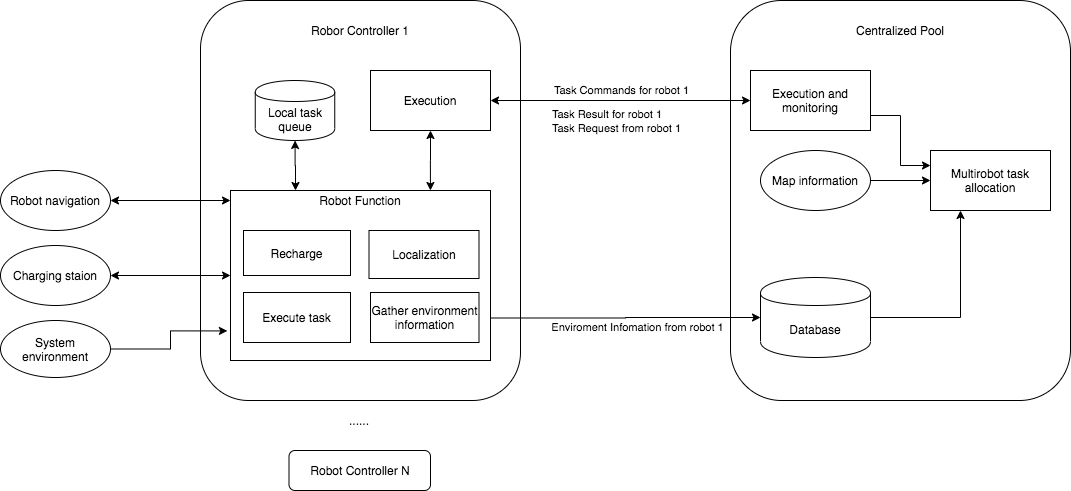

The diagram above was exported from draw.io. Its source (the exported page's mxGraphModel, read from the mxfile embedded in the PNG):
<mxGraphModel dx="1854" dy="396" grid="1" gridSize="10" guides="1" tooltips="1" connect="1" arrows="1" fold="1" page="1" pageScale="1" pageWidth="827" pageHeight="1169" math="0" shadow="0">
  <root>
    <mxCell id="0" />
    <mxCell id="1" parent="0" />
    <mxCell id="45" value="" style="rounded=1;whiteSpace=wrap;html=1;" parent="1" vertex="1">
      <mxGeometry x="-350" y="650" width="340" height="400" as="geometry" />
    </mxCell>
    <mxCell id="54" style="edgeStyle=orthogonalEdgeStyle;rounded=0;orthogonalLoop=1;jettySize=auto;html=1;exitX=1;exitY=0.75;exitDx=0;exitDy=0;entryX=0;entryY=0.25;entryDx=0;entryDy=0;" parent="1" source="47" target="53" edge="1">
      <mxGeometry relative="1" as="geometry" />
    </mxCell>
    <mxCell id="47" value="Execution and monitoring" style="rounded=0;whiteSpace=wrap;html=1;" parent="1" vertex="1">
      <mxGeometry x="-330" y="720" width="120" height="60" as="geometry" />
    </mxCell>
    <mxCell id="55" style="edgeStyle=orthogonalEdgeStyle;rounded=0;orthogonalLoop=1;jettySize=auto;html=1;" parent="1" source="51" target="53" edge="1">
      <mxGeometry relative="1" as="geometry" />
    </mxCell>
    <mxCell id="51" value="&lt;span&gt;Map information&lt;/span&gt;" style="ellipse;whiteSpace=wrap;html=1;" parent="1" vertex="1">
      <mxGeometry x="-320" y="800" width="110" height="60" as="geometry" />
    </mxCell>
    <mxCell id="56" style="edgeStyle=orthogonalEdgeStyle;rounded=0;orthogonalLoop=1;jettySize=auto;html=1;exitX=1;exitY=0.5;exitDx=0;exitDy=0;entryX=0.25;entryY=1;entryDx=0;entryDy=0;" parent="1" source="52" target="53" edge="1">
      <mxGeometry relative="1" as="geometry" />
    </mxCell>
    <mxCell id="52" value="Database" style="shape=cylinder;whiteSpace=wrap;html=1;boundedLbl=1;backgroundOutline=1;" parent="1" vertex="1">
      <mxGeometry x="-320" y="927" width="110" height="80" as="geometry" />
    </mxCell>
    <mxCell id="53" value="Multirobot task allocation" style="rounded=0;whiteSpace=wrap;html=1;" parent="1" vertex="1">
      <mxGeometry x="-150" y="800" width="120" height="60" as="geometry" />
    </mxCell>
    <mxCell id="57" value="Centralized Pool" style="text;html=1;strokeColor=none;fillColor=none;align=center;verticalAlign=middle;whiteSpace=wrap;rounded=0;" parent="1" vertex="1">
      <mxGeometry x="-240" y="670" width="120" height="20" as="geometry" />
    </mxCell>
    <mxCell id="58" value="" style="rounded=1;whiteSpace=wrap;html=1;" parent="1" vertex="1">
      <mxGeometry x="-880" y="650" width="320" height="400" as="geometry" />
    </mxCell>
    <mxCell id="59" value="Robor Controller 1" style="text;html=1;strokeColor=none;fillColor=none;align=center;verticalAlign=middle;whiteSpace=wrap;rounded=0;" parent="1" vertex="1">
      <mxGeometry x="-790" y="670" width="140" height="20" as="geometry" />
    </mxCell>
    <mxCell id="73" style="edgeStyle=orthogonalEdgeStyle;rounded=0;orthogonalLoop=1;jettySize=auto;html=1;entryX=-0.012;entryY=0.826;entryDx=0;entryDy=0;entryPerimeter=0;" parent="1" source="60" target="61" edge="1">
      <mxGeometry relative="1" as="geometry" />
    </mxCell>
    <mxCell id="60" value="System environment" style="ellipse;whiteSpace=wrap;html=1;" parent="1" vertex="1">
      <mxGeometry x="-1080" y="970" width="110" height="57" as="geometry" />
    </mxCell>
    <mxCell id="80" value="&lt;font face=&quot;helvetica&quot;&gt;Enviroment Infomation from robot 1&lt;/font&gt;" style="edgeStyle=orthogonalEdgeStyle;rounded=0;orthogonalLoop=1;jettySize=auto;html=1;startArrow=none;startFill=0;exitX=1;exitY=0.75;exitDx=0;exitDy=0;entryX=0;entryY=0.5;entryDx=0;entryDy=0;" parent="1" source="61" target="52" edge="1">
      <mxGeometry x="0.0868" y="-10" relative="1" as="geometry">
        <mxPoint x="-590" y="880" as="sourcePoint" />
        <mxPoint as="offset" />
      </mxGeometry>
    </mxCell>
    <mxCell id="88" style="edgeStyle=orthogonalEdgeStyle;rounded=0;orthogonalLoop=1;jettySize=auto;html=1;entryX=1;entryY=0.5;entryDx=0;entryDy=0;startArrow=classic;startFill=1;" parent="1" source="61" target="87" edge="1">
      <mxGeometry relative="1" as="geometry">
        <Array as="points">
          <mxPoint x="-970" y="850" />
        </Array>
      </mxGeometry>
    </mxCell>
    <mxCell id="91" style="edgeStyle=orthogonalEdgeStyle;rounded=0;orthogonalLoop=1;jettySize=auto;html=1;exitX=0.25;exitY=0;exitDx=0;exitDy=0;startArrow=classic;startFill=1;" parent="1" source="61" target="89" edge="1">
      <mxGeometry relative="1" as="geometry">
        <Array as="points" />
      </mxGeometry>
    </mxCell>
    <mxCell id="61" value="" style="rounded=0;whiteSpace=wrap;html=1;" parent="1" vertex="1">
      <mxGeometry x="-850" y="840" width="260" height="170" as="geometry" />
    </mxCell>
    <mxCell id="65" value="Robot Function" style="text;html=1;strokeColor=none;fillColor=none;align=center;verticalAlign=middle;whiteSpace=wrap;rounded=0;" parent="1" vertex="1">
      <mxGeometry x="-765" y="840" width="90" height="20" as="geometry" />
    </mxCell>
    <mxCell id="69" value="Recharge" style="rounded=0;whiteSpace=wrap;html=1;" parent="1" vertex="1">
      <mxGeometry x="-837" y="880" width="107" height="45" as="geometry" />
    </mxCell>
    <mxCell id="70" value="Gather environment information" style="rounded=0;whiteSpace=wrap;html=1;" parent="1" vertex="1">
      <mxGeometry x="-710" y="942" width="108.5" height="50" as="geometry" />
    </mxCell>
    <mxCell id="71" value="Execute task" style="rounded=0;whiteSpace=wrap;html=1;" parent="1" vertex="1">
      <mxGeometry x="-837" y="942" width="107" height="50" as="geometry" />
    </mxCell>
    <mxCell id="72" value="Localization" style="rounded=0;whiteSpace=wrap;html=1;" parent="1" vertex="1">
      <mxGeometry x="-711.5" y="880" width="110" height="48" as="geometry" />
    </mxCell>
    <mxCell id="75" style="edgeStyle=orthogonalEdgeStyle;rounded=0;orthogonalLoop=1;jettySize=auto;html=1;entryX=0;entryY=0.5;entryDx=0;entryDy=0;startArrow=classic;startFill=1;" parent="1" source="74" target="61" edge="1">
      <mxGeometry relative="1" as="geometry" />
    </mxCell>
    <mxCell id="74" value="Charging staion" style="ellipse;whiteSpace=wrap;html=1;" parent="1" vertex="1">
      <mxGeometry x="-1080" y="895" width="110" height="60" as="geometry" />
    </mxCell>
    <mxCell id="77" value="" style="edgeStyle=orthogonalEdgeStyle;rounded=0;orthogonalLoop=1;jettySize=auto;html=1;entryX=0.769;entryY=0;entryDx=0;entryDy=0;entryPerimeter=0;startArrow=classic;startFill=1;" parent="1" source="76" target="61" edge="1">
      <mxGeometry relative="1" as="geometry" />
    </mxCell>
    <mxCell id="76" value="Execution" style="rounded=0;whiteSpace=wrap;html=1;" parent="1" vertex="1">
      <mxGeometry x="-710" y="720" width="120" height="60" as="geometry" />
    </mxCell>
    <mxCell id="78" value="Task Commands for robot 1" style="edgeStyle=orthogonalEdgeStyle;rounded=0;orthogonalLoop=1;jettySize=auto;html=1;startArrow=classic;startFill=1;" parent="1" source="47" target="76" edge="1">
      <mxGeometry y="-10" relative="1" as="geometry">
        <mxPoint x="1" as="offset" />
      </mxGeometry>
    </mxCell>
    <mxCell id="79" value="&lt;span style=&quot;color: rgb(0 , 0 , 0) ; font-family: &amp;#34;helvetica&amp;#34; ; font-size: 11px ; font-style: normal ; font-weight: 400 ; letter-spacing: normal ; text-align: center ; text-indent: 0px ; text-transform: none ; word-spacing: 0px ; background-color: rgb(255 , 255 , 255) ; float: none ; display: inline&quot;&gt;Task Result for robot 1&lt;br&gt;Task Request from robot 1&lt;br&gt;&lt;/span&gt;" style="text;whiteSpace=wrap;html=1;" parent="1" vertex="1">
      <mxGeometry x="-530" y="750" width="140" height="30" as="geometry" />
    </mxCell>
    <mxCell id="85" value="Robot Controller N" style="rounded=1;whiteSpace=wrap;html=1;" parent="1" vertex="1">
      <mxGeometry x="-791.5" y="1100" width="141.5" height="40" as="geometry" />
    </mxCell>
    <mxCell id="86" value="......" style="text;html=1;strokeColor=none;fillColor=none;align=center;verticalAlign=middle;whiteSpace=wrap;rounded=0;" parent="1" vertex="1">
      <mxGeometry x="-740.75" y="1060" width="40" height="20" as="geometry" />
    </mxCell>
    <mxCell id="87" value="Robot navigation" style="ellipse;whiteSpace=wrap;html=1;" parent="1" vertex="1">
      <mxGeometry x="-1080" y="820" width="110" height="60" as="geometry" />
    </mxCell>
    <mxCell id="89" value="Local task queue" style="shape=cylinder;whiteSpace=wrap;html=1;boundedLbl=1;backgroundOutline=1;" parent="1" vertex="1">
      <mxGeometry x="-825.25" y="730" width="79.5" height="60" as="geometry" />
    </mxCell>
  </root>
</mxGraphModel>